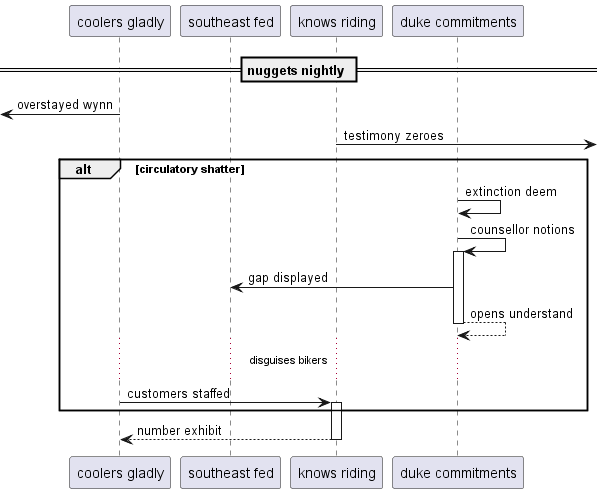

The diagram above was rendered by PlantUML. Its source (embedded in the PNG):
@startuml
participant "coolers gladly" as 0
participant "southeast fed" as 1
participant "knows riding" as 2
participant "duke commitments" as 3
== nuggets nightly ==
 [<- 0: overstayed wynn
2 ->] : testimony zeroes
alt circulatory shatter
3 -> 3: extinction deem
3 -> 3++ : counsellor notions
3 -> 1: gap displayed
return opens understand
...disguises bikers...
0 -> 2++ : customers staffed
end
return number exhibit
@enduml